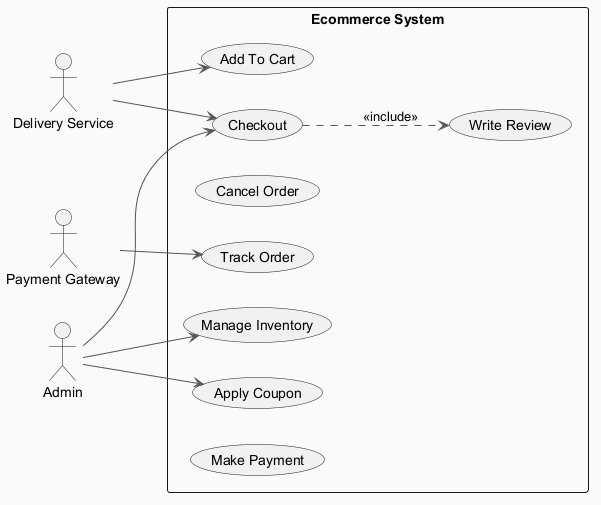

The diagram above was rendered by PlantUML. Its source (embedded in the PNG):
@startuml
skinparam backgroundColor #FAFAFA
skinparam classBackgroundColor #FFF3E0
skinparam classBorderColor #E65100
skinparam ArrowColor #555555
left to right direction
actor "Delivery Service" as DeliveryService
actor "Payment Gateway" as PaymentGateway
actor "Admin" as Admin
rectangle "Ecommerce System" {
  usecase "Checkout" as UC_Checkout
  usecase "Track Order" as UC_TrackOrder
  usecase "Cancel Order" as UC_CancelOrder
  usecase "Write Review" as UC_WriteReview
  usecase "Manage Inventory" as UC_ManageInventory
  usecase "Add To Cart" as UC_AddToCart
  usecase "Apply Coupon" as UC_ApplyCoupon
  usecase "Make Payment" as UC_MakePayment
}
DeliveryService --> UC_Checkout
DeliveryService --> UC_AddToCart
PaymentGateway --> UC_TrackOrder
Admin --> UC_ManageInventory
Admin --> UC_ApplyCoupon
Admin --> UC_Checkout
UC_Checkout ..> UC_WriteReview : <<include>>
@enduml